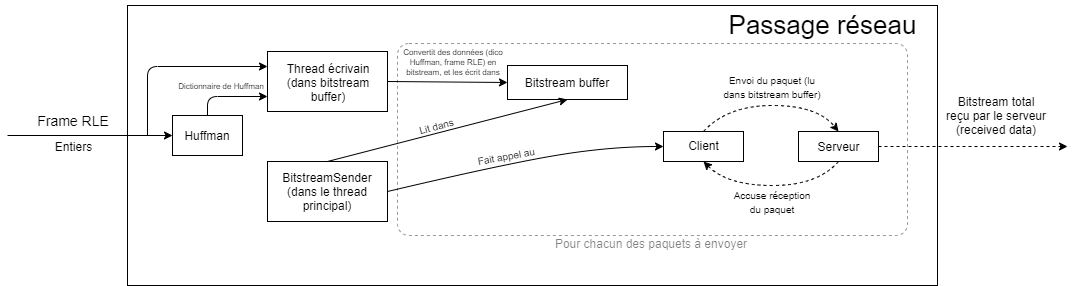

The diagram above was exported from draw.io. Its source (the exported page's mxGraphModel, read from the mxfile embedded in the PNG):
<mxGraphModel dx="1848" dy="600" grid="1" gridSize="10" guides="1" tooltips="1" connect="1" arrows="1" fold="1" page="1" pageScale="1" pageWidth="827" pageHeight="1169" math="0" shadow="0">
  <root>
    <mxCell id="0" />
    <mxCell id="1" parent="0" />
    <mxCell id="lfV6BswITmpJ_m4ASMJN-6" value="" style="rounded=0;whiteSpace=wrap;html=1;" parent="1" vertex="1">
      <mxGeometry x="50" y="530" width="810" height="280" as="geometry" />
    </mxCell>
    <mxCell id="lfV6BswITmpJ_m4ASMJN-39" value="&lt;font style=&quot;font-size: 26px&quot;&gt;Passage réseau&lt;/font&gt;" style="text;html=1;strokeColor=none;fillColor=none;align=center;verticalAlign=middle;whiteSpace=wrap;rounded=0;" parent="1" vertex="1">
      <mxGeometry x="616.5" y="525" width="259" height="50" as="geometry" />
    </mxCell>
    <mxCell id="lfV6BswITmpJ_m4ASMJN-72" value="&lt;font style=&quot;font-size: 12px&quot;&gt;Bitstream total reçu par le serveur (received data)&lt;/font&gt;" style="text;html=1;strokeColor=none;fillColor=none;align=center;verticalAlign=middle;whiteSpace=wrap;rounded=0;fontSize=12;" parent="1" vertex="1">
      <mxGeometry x="867" y="612" width="104" height="56" as="geometry" />
    </mxCell>
    <mxCell id="ph0rSgIXq78x9JK2uY7R-15" value="&lt;font style=&quot;font-size: 14px&quot;&gt;Frame RLE&lt;/font&gt;" style="text;html=1;strokeColor=none;fillColor=none;align=center;verticalAlign=middle;whiteSpace=wrap;rounded=0;" parent="1" vertex="1">
      <mxGeometry x="-54" y="635" width="100" height="20" as="geometry" />
    </mxCell>
    <mxCell id="ph0rSgIXq78x9JK2uY7R-42" value="" style="rounded=0;whiteSpace=wrap;html=1;" parent="1" vertex="1">
      <mxGeometry x="190" y="576" width="120" height="60" as="geometry" />
    </mxCell>
    <mxCell id="ph0rSgIXq78x9JK2uY7R-43" value="Thread écrivain (dans bitstream buffer)" style="text;html=1;strokeColor=none;fillColor=none;align=center;verticalAlign=middle;whiteSpace=wrap;rounded=0;" parent="1" vertex="1">
      <mxGeometry x="196" y="587" width="110" height="40" as="geometry" />
    </mxCell>
    <mxCell id="ph0rSgIXq78x9JK2uY7R-46" value="" style="rounded=0;whiteSpace=wrap;html=1;strokeWidth=1;" parent="1" vertex="1">
      <mxGeometry x="430" y="590" width="120" height="34" as="geometry" />
    </mxCell>
    <mxCell id="ph0rSgIXq78x9JK2uY7R-47" value="Bitstream buffer" style="text;html=1;strokeColor=none;fillColor=none;align=center;verticalAlign=middle;whiteSpace=wrap;rounded=0;" parent="1" vertex="1">
      <mxGeometry x="435" y="597" width="110" height="20" as="geometry" />
    </mxCell>
    <mxCell id="ph0rSgIXq78x9JK2uY7R-48" value="" style="rounded=0;whiteSpace=wrap;html=1;" parent="1" vertex="1">
      <mxGeometry x="190" y="686" width="120" height="60" as="geometry" />
    </mxCell>
    <mxCell id="ph0rSgIXq78x9JK2uY7R-49" value="BitstreamSender (dans le thread principal)" style="text;html=1;strokeColor=none;fillColor=none;align=center;verticalAlign=middle;whiteSpace=wrap;rounded=0;" parent="1" vertex="1">
      <mxGeometry x="195" y="696" width="110" height="40" as="geometry" />
    </mxCell>
    <mxCell id="ph0rSgIXq78x9JK2uY7R-50" value="" style="rounded=0;whiteSpace=wrap;html=1;" parent="1" vertex="1">
      <mxGeometry x="721" y="656" width="80" height="30" as="geometry" />
    </mxCell>
    <mxCell id="ph0rSgIXq78x9JK2uY7R-51" value="Serveur" style="text;html=1;strokeColor=none;fillColor=none;align=center;verticalAlign=middle;whiteSpace=wrap;rounded=0;" parent="1" vertex="1">
      <mxGeometry x="728.5" y="661" width="65" height="20" as="geometry" />
    </mxCell>
    <mxCell id="ph0rSgIXq78x9JK2uY7R-56" value="" style="rounded=0;whiteSpace=wrap;html=1;" parent="1" vertex="1">
      <mxGeometry x="586" y="656" width="80" height="30" as="geometry" />
    </mxCell>
    <mxCell id="ph0rSgIXq78x9JK2uY7R-57" value="Client" style="text;html=1;strokeColor=none;fillColor=none;align=center;verticalAlign=middle;whiteSpace=wrap;rounded=0;" parent="1" vertex="1">
      <mxGeometry x="593.5" y="660" width="65" height="20" as="geometry" />
    </mxCell>
    <mxCell id="ph0rSgIXq78x9JK2uY7R-59" value="" style="curved=1;endArrow=classic;html=1;dashed=1;fontSize=12;entryX=0.5;entryY=0;entryDx=0;entryDy=0;exitX=0.5;exitY=0;exitDx=0;exitDy=0;" parent="1" source="ph0rSgIXq78x9JK2uY7R-56" target="ph0rSgIXq78x9JK2uY7R-50" edge="1">
      <mxGeometry width="50" height="50" relative="1" as="geometry">
        <mxPoint x="520" y="690" as="sourcePoint" />
        <mxPoint x="570" y="640" as="targetPoint" />
        <Array as="points">
          <mxPoint x="650" y="630" />
          <mxPoint x="740" y="630" />
        </Array>
      </mxGeometry>
    </mxCell>
    <mxCell id="ph0rSgIXq78x9JK2uY7R-61" value="" style="curved=1;endArrow=classic;html=1;dashed=1;fontSize=12;entryX=0.5;entryY=1;entryDx=0;entryDy=0;exitX=0.5;exitY=1;exitDx=0;exitDy=0;" parent="1" source="ph0rSgIXq78x9JK2uY7R-50" target="ph0rSgIXq78x9JK2uY7R-56" edge="1">
      <mxGeometry width="50" height="50" relative="1" as="geometry">
        <mxPoint x="670" y="820" as="sourcePoint" />
        <mxPoint x="805" y="820" as="targetPoint" />
        <Array as="points">
          <mxPoint x="740" y="710" />
          <mxPoint x="650" y="710" />
        </Array>
      </mxGeometry>
    </mxCell>
    <mxCell id="ph0rSgIXq78x9JK2uY7R-70" value="" style="endArrow=classic;html=1;fontSize=12;exitX=1;exitY=0.5;exitDx=0;exitDy=0;entryX=0;entryY=0.5;entryDx=0;entryDy=0;" parent="1" source="ph0rSgIXq78x9JK2uY7R-42" target="ph0rSgIXq78x9JK2uY7R-46" edge="1">
      <mxGeometry width="50" height="50" relative="1" as="geometry">
        <mxPoint x="400" y="850" as="sourcePoint" />
        <mxPoint x="450" y="800" as="targetPoint" />
      </mxGeometry>
    </mxCell>
    <mxCell id="ph0rSgIXq78x9JK2uY7R-72" value="" style="endArrow=classic;html=1;fontSize=12;exitX=0.5;exitY=0;exitDx=0;exitDy=0;entryX=0.5;entryY=1;entryDx=0;entryDy=0;" parent="1" source="ph0rSgIXq78x9JK2uY7R-48" target="ph0rSgIXq78x9JK2uY7R-46" edge="1">
      <mxGeometry width="50" height="50" relative="1" as="geometry">
        <mxPoint x="430" y="500" as="sourcePoint" />
        <mxPoint x="480" y="450" as="targetPoint" />
      </mxGeometry>
    </mxCell>
    <mxCell id="ph0rSgIXq78x9JK2uY7R-73" value="&lt;font style=&quot;line-height: 90% ; font-size: 8px&quot;&gt;Convertit des données (dico Huffman, frame RLE) en bitstream, et les écrit dans&lt;/font&gt;" style="text;html=1;strokeColor=none;fillColor=none;align=center;verticalAlign=middle;whiteSpace=wrap;rounded=0;fontSize=9;opacity=80;spacing=2;" parent="1" vertex="1">
      <mxGeometry x="324" y="567" width="104" height="37" as="geometry" />
    </mxCell>
    <mxCell id="ph0rSgIXq78x9JK2uY7R-75" value="&lt;font style=&quot;font-size: 10px&quot;&gt;Lit dans&lt;/font&gt;" style="text;html=1;strokeColor=none;fillColor=none;align=center;verticalAlign=middle;whiteSpace=wrap;rounded=0;fontSize=12;opacity=80;rotation=345;" parent="1" vertex="1">
      <mxGeometry x="325" y="640" width="68" height="20" as="geometry" />
    </mxCell>
    <mxCell id="ph0rSgIXq78x9JK2uY7R-77" value="" style="curved=1;endArrow=classic;html=1;fontSize=12;entryX=0;entryY=0.5;entryDx=0;entryDy=0;exitX=1;exitY=0.5;exitDx=0;exitDy=0;" parent="1" source="ph0rSgIXq78x9JK2uY7R-48" target="ph0rSgIXq78x9JK2uY7R-56" edge="1">
      <mxGeometry width="50" height="50" relative="1" as="geometry">
        <mxPoint x="340" y="730" as="sourcePoint" />
        <mxPoint x="390" y="680" as="targetPoint" />
        <Array as="points">
          <mxPoint x="420" y="690" />
          <mxPoint x="530" y="671" />
        </Array>
      </mxGeometry>
    </mxCell>
    <mxCell id="ph0rSgIXq78x9JK2uY7R-78" value="&lt;font style=&quot;font-size: 10px&quot;&gt;Envoi du paquet (lu dans bitstream buffer)&lt;/font&gt;" style="text;html=1;strokeColor=none;fillColor=none;align=center;verticalAlign=middle;whiteSpace=wrap;rounded=0;fontSize=12;opacity=80;" parent="1" vertex="1">
      <mxGeometry x="645" y="595" width="100" height="32" as="geometry" />
    </mxCell>
    <mxCell id="ph0rSgIXq78x9JK2uY7R-80" value="&lt;font style=&quot;font-size: 10px&quot;&gt;Accuse réception du paquet&lt;/font&gt;" style="text;html=1;strokeColor=none;fillColor=none;align=center;verticalAlign=middle;whiteSpace=wrap;rounded=0;fontSize=12;opacity=80;" parent="1" vertex="1">
      <mxGeometry x="650" y="712" width="90" height="28" as="geometry" />
    </mxCell>
    <mxCell id="ph0rSgIXq78x9JK2uY7R-81" value="&lt;span style=&quot;font-size: 10px&quot;&gt;Fait appel au&lt;/span&gt;" style="text;html=1;strokeColor=none;fillColor=none;align=center;verticalAlign=middle;whiteSpace=wrap;rounded=0;fontSize=12;opacity=80;rotation=350;" parent="1" vertex="1">
      <mxGeometry x="399" y="670" width="60" height="20" as="geometry" />
    </mxCell>
    <mxCell id="ph0rSgIXq78x9JK2uY7R-82" value="" style="rounded=1;whiteSpace=wrap;html=1;fillColor=none;dashed=1;opacity=40;arcSize=6;" parent="1" vertex="1">
      <mxGeometry x="320" y="568" width="510" height="192" as="geometry" />
    </mxCell>
    <mxCell id="ph0rSgIXq78x9JK2uY7R-83" value="&lt;font style=&quot;font-size: 12px&quot;&gt;Pour chacun des paquets à envoyer&lt;/font&gt;" style="text;html=1;strokeColor=none;fillColor=none;align=center;verticalAlign=middle;whiteSpace=wrap;rounded=0;dashed=1;opacity=70;textOpacity=50;" parent="1" vertex="1">
      <mxGeometry x="452" y="758" width="244" height="20" as="geometry" />
    </mxCell>
    <mxCell id="ph0rSgIXq78x9JK2uY7R-86" value="" style="rounded=0;whiteSpace=wrap;html=1;" parent="1" vertex="1">
      <mxGeometry x="95" y="640" width="70" height="40" as="geometry" />
    </mxCell>
    <mxCell id="ph0rSgIXq78x9JK2uY7R-88" value="Huffman" style="text;html=1;strokeColor=none;fillColor=none;align=center;verticalAlign=middle;whiteSpace=wrap;rounded=0;" parent="1" vertex="1">
      <mxGeometry x="100" y="647" width="60" height="26" as="geometry" />
    </mxCell>
    <mxCell id="ph0rSgIXq78x9JK2uY7R-93" value="" style="endArrow=classic;html=1;fontSize=12;entryX=0;entryY=0.25;entryDx=0;entryDy=0;" parent="1" target="ph0rSgIXq78x9JK2uY7R-42" edge="1">
      <mxGeometry width="50" height="50" relative="1" as="geometry">
        <mxPoint x="70" y="660" as="sourcePoint" />
        <mxPoint x="350" y="610" as="targetPoint" />
        <Array as="points">
          <mxPoint x="70" y="591" />
        </Array>
      </mxGeometry>
    </mxCell>
    <mxCell id="ph0rSgIXq78x9JK2uY7R-94" value="" style="endArrow=classic;html=1;fontSize=12;exitX=0.5;exitY=0;exitDx=0;exitDy=0;entryX=0;entryY=0.75;entryDx=0;entryDy=0;" parent="1" source="ph0rSgIXq78x9JK2uY7R-86" target="ph0rSgIXq78x9JK2uY7R-42" edge="1">
      <mxGeometry width="50" height="50" relative="1" as="geometry">
        <mxPoint x="290" y="670" as="sourcePoint" />
        <mxPoint x="340" y="620" as="targetPoint" />
        <Array as="points">
          <mxPoint x="130" y="621" />
        </Array>
      </mxGeometry>
    </mxCell>
    <mxCell id="ph0rSgIXq78x9JK2uY7R-96" value="&lt;font style=&quot;font-size: 8px&quot;&gt;Dictionnaire de Huffman&lt;/font&gt;" style="text;html=1;strokeColor=none;fillColor=none;align=center;verticalAlign=middle;whiteSpace=wrap;rounded=0;fontSize=12;" parent="1" vertex="1">
      <mxGeometry x="94" y="595" width="100" height="27" as="geometry" />
    </mxCell>
    <mxCell id="PAh2Phl6V9AnVwdd61Le-4" value="Entiers" style="text;html=1;strokeColor=none;fillColor=none;align=center;verticalAlign=middle;whiteSpace=wrap;rounded=0;" parent="1" vertex="1">
      <mxGeometry x="-44.5" y="659" width="81" height="25" as="geometry" />
    </mxCell>
    <mxCell id="Y-cqsWpnrsbQMAXjRliz-1" value="" style="endArrow=classic;html=1;entryX=0;entryY=0.5;entryDx=0;entryDy=0;" edge="1" parent="1" target="ph0rSgIXq78x9JK2uY7R-86">
      <mxGeometry width="50" height="50" relative="1" as="geometry">
        <mxPoint x="-70" y="660" as="sourcePoint" />
        <mxPoint x="-70" y="660" as="targetPoint" />
      </mxGeometry>
    </mxCell>
    <mxCell id="Y-cqsWpnrsbQMAXjRliz-2" value="" style="endArrow=classic;html=1;exitX=1;exitY=0.5;exitDx=0;exitDy=0;dashed=1;" edge="1" parent="1" source="ph0rSgIXq78x9JK2uY7R-50">
      <mxGeometry width="50" height="50" relative="1" as="geometry">
        <mxPoint x="900" y="690" as="sourcePoint" />
        <mxPoint x="990" y="671" as="targetPoint" />
      </mxGeometry>
    </mxCell>
  </root>
</mxGraphModel>